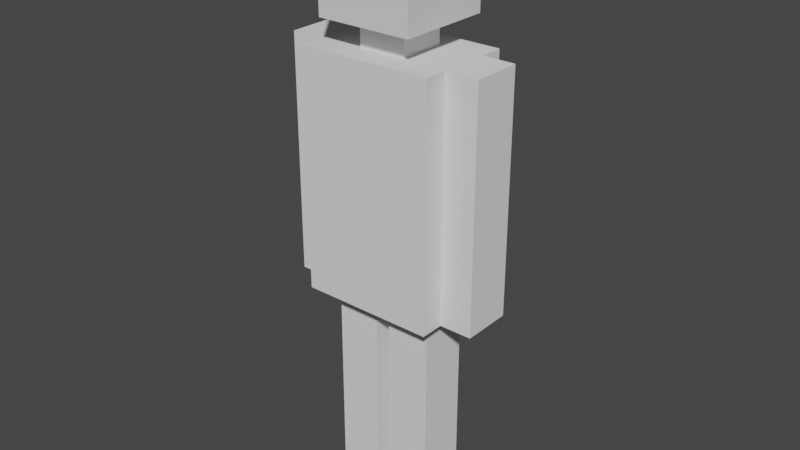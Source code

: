 # Source: Enemy.blend  (saved by Blender 2.80.75; exported with 4.5.12 LTS)
import bpy
from mathutils import Matrix  # noqa: F401  (used for matrix-valued properties, if any)

bpy.ops.wm.read_factory_settings(use_empty=True)
scene = bpy.context.scene
scene.name = 'Scene'

# ---- collections
col_collection = bpy.data.collections.new('Collection'); scene.collection.children.link(col_collection)

# ---- materials (node trees are filled in below, after node groups)
mat_material = bpy.data.materials.new('Material')
mat_material.alpha_threshold = 0.0
mat_material.use_transparent_shadow = False
mat_material.line_color = (0.0, 0.0, 0.0, 1.0)

# ---- material node trees
mat_material.use_nodes = True; mat_material.node_tree.nodes.clear()
_N = mat_material.node_tree.nodes; _L = mat_material.node_tree.links
n0 = _N.new('ShaderNodeOutputMaterial'); n0.name = 'Material Output'; n0.location = (300, 300)
n1 = _N.new('ShaderNodeBsdfPrincipled'); n1.name = 'Principled BSDF'; n1.location = (10, 300)
n1.distribution = 'GGX'
n1.subsurface_method = 'BURLEY'
n1.inputs[2].default_value = 0.4
n1.inputs[3].default_value = 1.45
n1.inputs[27].default_value = (0.0, 0.0, 0.0, 1.0)
n1.inputs[28].default_value = 1.0
_L.new(n1.outputs[0], n0.inputs[0])
n0.is_active_output = True

# ---- world
world_world = bpy.data.worlds.new('World'); scene.world = world_world
world_world.use_nodes = True; world_world.node_tree.nodes.clear()
_N = world_world.node_tree.nodes; _L = world_world.node_tree.links
n0 = _N.new('ShaderNodeOutputWorld'); n0.name = 'World Output'; n0.location = (300, 300)
n1 = _N.new('ShaderNodeBackground'); n1.name = 'Background'; n1.location = (10, 300)
n1.inputs[0].default_value = (0.05088, 0.05088, 0.05088, 1.0)
_L.new(n1.outputs[0], n0.inputs[0])
n0.is_active_output = True
world_world.color = (0.05088, 0.05088, 0.05088)
world_world.use_sun_shadow = False
world_world.sun_shadow_jitter_overblur = 0.0

# ---- meshes
me_cube = bpy.data.meshes.new('Cube')
me_cube.from_pydata([(1.0, 1.0, 1.0), (1.0, 1.0, -1.0), (1.0, -1.0, 1.0), (1.0, -1.0, -1.0), (-1.0, 1.0, 1.0), (-1.0, 1.0, -1.0), (-1.0, -1.0, 1.0), (-1.0, -1.0, -1.0), (-0.4975, 0.4975, -1.0), (-0.4975, -0.4975, -1.0), (0.4975, 0.4975, -1.0), (0.4975, -0.4975, -1.0), (-0.4975, 0.4975, -1.75), (-0.4975, -0.4975, -1.75), (0.4975, 0.4975, -1.75), (0.4975, -0.4975, -1.75)], [], [(0, 4, 6, 2), (3, 2, 6, 7), (7, 6, 4, 5), (3, 7, 9, 11), (1, 0, 2, 3), (5, 4, 0, 1), (10, 11, 15, 14), (7, 5, 8, 9), (1, 3, 11, 10), (5, 1, 10, 8), (12, 14, 15, 13), (8, 10, 14, 12), (11, 9, 13, 15), (9, 8, 12, 13)])
_uv = me_cube.uv_layers.new(name='UVMap')
_uv.uv.foreach_set('vector', [0.375, 0.0, 0.625, 0.0, 0.625, 0.25, 0.375, 0.25, 0.375, 0.25, 0.625, 0.25, 0.625, 0.5, 0.375, 0.5, 0.375, 0.5, 0.625, 0.5, 0.625, 0.75, 0.375, 0.75, 0.375, 0.25, 0.375, 0.5, 0.375, 0.5, 0.375, 0.25, 0.125, 0.5, 0.375, 0.5, 0.375, 0.75, 0.125, 0.75, 0.625, 0.5, 0.875, 0.5, 0.875, 0.75, 0.625, 0.75, 0.125, 0.5, 0.125, 0.75, 0.125, 0.75, 0.125, 0.5, 0.375, 0.5, 0.375, 0.75, 0.375, 0.75, 0.375, 0.5, 0.125, 0.5, 0.125, 0.75, 0.125, 0.75, 0.125, 0.5, 0.625, 0.5, 0.625, 0.75, 0.625, 0.75, 0.625, 0.5, 0.375, 0.75, 0.625, 0.75, 0.625, 1.0, 0.375, 1.0, 0.625, 0.5, 0.625, 0.75, 0.625, 0.75, 0.625, 0.5, 0.375, 0.25, 0.375, 0.5, 0.375, 0.5, 0.375, 0.25, 0.375, 0.5, 0.375, 0.75, 0.375, 0.75, 0.375, 0.5])
me_cube.materials.append(mat_material)
me_cube.use_remesh_preserve_volume = False
me_cube.use_remesh_preserve_attributes = False
me_cube.use_mirror_vertex_groups = False
me_cube.update()
me_cube_001 = bpy.data.meshes.new('Cube.001')
me_cube_001.from_pydata([(-1.0, -1.0, -1.0), (-1.0, -1.0, 1.0), (-1.0, 1.0, -1.0), (-1.0, 1.0, 1.0), (1.0, -1.0, -1.0), (1.0, -1.0, 1.0), (1.0, 1.0, -1.0), (1.0, 1.0, 1.0)], [], [(0, 1, 3, 2), (2, 3, 7, 6), (6, 7, 5, 4), (4, 5, 1, 0), (2, 6, 4, 0), (7, 3, 1, 5)])
_uv = me_cube_001.uv_layers.new(name='UVMap')
_uv.uv.foreach_set('vector', [0.375, 0.0, 0.625, 0.0, 0.625, 0.25, 0.375, 0.25, 0.375, 0.25, 0.625, 0.25, 0.625, 0.5, 0.375, 0.5, 0.375, 0.5, 0.625, 0.5, 0.625, 0.75, 0.375, 0.75, 0.375, 0.75, 0.625, 0.75, 0.625, 1.0, 0.375, 1.0, 0.125, 0.5, 0.375, 0.5, 0.375, 0.75, 0.125, 0.75, 0.625, 0.5, 0.875, 0.5, 0.875, 0.75, 0.625, 0.75])
me_cube_001.use_remesh_preserve_volume = False
me_cube_001.use_remesh_preserve_attributes = False
me_cube_001.use_mirror_vertex_groups = False
me_cube_001.update()
me_cube_002 = bpy.data.meshes.new('Cube.002')
me_cube_002.from_pydata([(-1.0, -1.0, -1.899), (-1.0, -1.0, 0.1009), (-1.0, 1.0, -1.899), (-1.0, 1.0, 0.1009), (1.0, -1.0, -1.899), (1.0, -1.0, 0.1009), (1.0, 1.0, -1.899), (1.0, 1.0, 0.1009)], [], [(0, 1, 3, 2), (2, 3, 7, 6), (6, 7, 5, 4), (4, 5, 1, 0), (2, 6, 4, 0), (7, 3, 1, 5)])
_uv = me_cube_002.uv_layers.new(name='UVMap')
_uv.uv.foreach_set('vector', [0.375, 0.0, 0.625, 0.0, 0.625, 0.25, 0.375, 0.25, 0.375, 0.25, 0.625, 0.25, 0.625, 0.5, 0.375, 0.5, 0.375, 0.5, 0.625, 0.5, 0.625, 0.75, 0.375, 0.75, 0.375, 0.75, 0.625, 0.75, 0.625, 1.0, 0.375, 1.0, 0.125, 0.5, 0.375, 0.5, 0.375, 0.75, 0.125, 0.75, 0.625, 0.5, 0.875, 0.5, 0.875, 0.75, 0.625, 0.75])
me_cube_002.use_remesh_preserve_volume = False
me_cube_002.use_remesh_preserve_attributes = False
me_cube_002.use_mirror_vertex_groups = False
me_cube_002.update()
me_cube_003 = bpy.data.meshes.new('Cube.003')
me_cube_003.from_pydata([(-1.0, -1.0, -1.899), (-1.0, -1.0, 0.1009), (-1.0, 1.0, -1.899), (-1.0, 1.0, 0.1009), (1.0, -1.0, -1.899), (1.0, -1.0, 0.1009), (1.0, 1.0, -1.899), (1.0, 1.0, 0.1009)], [], [(0, 1, 3, 2), (2, 3, 7, 6), (6, 7, 5, 4), (4, 5, 1, 0), (2, 6, 4, 0), (7, 3, 1, 5)])
_uv = me_cube_003.uv_layers.new(name='UVMap')
_uv.uv.foreach_set('vector', [0.375, 0.0, 0.625, 0.0, 0.625, 0.25, 0.375, 0.25, 0.375, 0.25, 0.625, 0.25, 0.625, 0.5, 0.375, 0.5, 0.375, 0.5, 0.625, 0.5, 0.625, 0.75, 0.375, 0.75, 0.375, 0.75, 0.625, 0.75, 0.625, 1.0, 0.375, 1.0, 0.125, 0.5, 0.375, 0.5, 0.375, 0.75, 0.125, 0.75, 0.625, 0.5, 0.875, 0.5, 0.875, 0.75, 0.625, 0.75])
me_cube_003.use_remesh_preserve_volume = False
me_cube_003.use_remesh_preserve_attributes = False
me_cube_003.use_mirror_vertex_groups = False
me_cube_003.update()
me_cube_004 = bpy.data.meshes.new('Cube.004')
me_cube_004.from_pydata([(-1.0, -1.0, -1.807), (-1.0, -1.0, 0.1928), (-1.0, 1.0, -1.807), (-1.0, 1.0, 0.1928), (1.0, -1.0, -1.807), (1.0, -1.0, 0.1928), (1.0, 1.0, -1.807), (1.0, 1.0, 0.1928)], [], [(0, 1, 3, 2), (2, 3, 7, 6), (6, 7, 5, 4), (4, 5, 1, 0), (2, 6, 4, 0), (7, 3, 1, 5)])
_uv = me_cube_004.uv_layers.new(name='UVMap')
_uv.uv.foreach_set('vector', [0.375, 0.0, 0.625, 0.0, 0.625, 0.25, 0.375, 0.25, 0.375, 0.25, 0.625, 0.25, 0.625, 0.5, 0.375, 0.5, 0.375, 0.5, 0.625, 0.5, 0.625, 0.75, 0.375, 0.75, 0.375, 0.75, 0.625, 0.75, 0.625, 1.0, 0.375, 1.0, 0.125, 0.5, 0.375, 0.5, 0.375, 0.75, 0.125, 0.75, 0.625, 0.5, 0.875, 0.5, 0.875, 0.75, 0.625, 0.75])
me_cube_004.use_remesh_preserve_volume = False
me_cube_004.use_remesh_preserve_attributes = False
me_cube_004.use_mirror_vertex_groups = False
me_cube_004.update()
me_cube_005 = bpy.data.meshes.new('Cube.005')
me_cube_005.from_pydata([(-1.0, -1.0, -1.807), (-1.0, -1.0, 0.1928), (-1.0, 1.0, -1.807), (-1.0, 1.0, 0.1928), (1.0, -1.0, -1.807), (1.0, -1.0, 0.1928), (1.0, 1.0, -1.807), (1.0, 1.0, 0.1928)], [], [(0, 1, 3, 2), (2, 3, 7, 6), (6, 7, 5, 4), (4, 5, 1, 0), (2, 6, 4, 0), (7, 3, 1, 5)])
_uv = me_cube_005.uv_layers.new(name='UVMap')
_uv.uv.foreach_set('vector', [0.375, 0.0, 0.625, 0.0, 0.625, 0.25, 0.375, 0.25, 0.375, 0.25, 0.625, 0.25, 0.625, 0.5, 0.375, 0.5, 0.375, 0.5, 0.625, 0.5, 0.625, 0.75, 0.375, 0.75, 0.375, 0.75, 0.625, 0.75, 0.625, 1.0, 0.375, 1.0, 0.125, 0.5, 0.375, 0.5, 0.375, 0.75, 0.125, 0.75, 0.625, 0.5, 0.875, 0.5, 0.875, 0.75, 0.625, 0.75])
me_cube_005.use_remesh_preserve_volume = False
me_cube_005.use_remesh_preserve_attributes = False
me_cube_005.use_mirror_vertex_groups = False
me_cube_005.update()

# ---- objects
ob_body = bpy.data.objects.new('Body', me_cube)
ob_cube = bpy.data.objects.new('Cube', me_cube_001)
ob_leg_left = bpy.data.objects.new('Leg Left', me_cube_002)
ob_leg_right = bpy.data.objects.new('Leg Right', me_cube_003)
ob_arm_left = bpy.data.objects.new('Arm Left', me_cube_004)
ob_arm_right = bpy.data.objects.new('Arm Right', me_cube_005)

# ---- transforms, parenting, visibility, modifiers, constraints
ob_body.location = (3.497e-18, 3.497e-18, 4.496)
ob_body.rotation_euler = (0.0, -0.0, -1.571)
ob_body.scale = (0.4, 0.4, 0.4)
ob_body.lock_rotations_4d = False
ob_body.empty_display_type = 'ARROWS'
ob_body.lineart.crease_threshold = 0.0
ob_cube.location = (3.497e-18, 3.497e-18, 2.868)
ob_cube.rotation_euler = (0.0, -0.0, -1.571)
ob_cube.scale = (0.4115, 0.5694, 1.0)
ob_cube.lineart.crease_threshold = 0.0
ob_leg_left.location = (-0.25, 0.0, 1.895)
ob_leg_left.rotation_euler = (0.0, -0.0, -1.571)
ob_leg_left.scale = (0.2104, 0.1889, 1.0)
ob_leg_left.lineart.crease_threshold = 0.0
ob_leg_right.location = (0.25, 0.0, 1.895)
ob_leg_right.rotation_euler = (0.0, -0.0, -1.571)
ob_leg_right.scale = (0.2104, 0.1889, 1.0)
ob_leg_right.lineart.crease_threshold = 0.0
ob_arm_left.location = (-0.7066, 5.96e-08, 3.675)
ob_arm_left.rotation_euler = (0.0, -0.0, -1.571)
ob_arm_left.scale = (0.2104, 0.1372, 1.0)
ob_arm_left.lineart.crease_threshold = 0.0
ob_arm_right.location = (0.7066, -5.96e-08, 3.675)
ob_arm_right.rotation_euler = (0.0, -0.0, -1.571)
ob_arm_right.scale = (0.2104, 0.1372, 1.0)
ob_arm_right.lineart.crease_threshold = 0.0

# ---- collection membership
col_collection.objects.link(ob_body)
col_collection.objects.link(ob_cube)
col_collection.objects.link(ob_leg_left)
col_collection.objects.link(ob_leg_right)
col_collection.objects.link(ob_arm_left)
col_collection.objects.link(ob_arm_right)

# ---- scene / render settings (as saved in the file)
scene.frame_start = 1; scene.frame_end = 250; scene.frame_set(1)
scene.render.engine = 'BLENDER_EEVEE_NEXT'
scene.cycles.use_denoising = False
scene.cycles.samples = 128
scene.cycles.sampling_pattern = 'TABULATED_SOBOL'
scene.cycles.use_adaptive_sampling = False
scene.cycles.use_light_tree = False
scene.view_settings.view_transform = 'Filmic'
bpy.context.view_layer.update()

# ---- added for rendering (the .blend has no active camera and no usable light): camera, sun
cam_auto = bpy.data.cameras.new('AutoCamera')
cam_auto.lens = 50.0
cam_auto.sensor_width = 36.0
cam_auto.clip_end = 1000.0
ob_auto_camera = bpy.data.objects.new('AutoCamera', cam_auto)
scene.collection.objects.link(ob_auto_camera)
ob_auto_camera.location = (4.85487, -5.82585, 6.32988)
ob_auto_camera.rotation_euler = (1.09748, -7.21219e-08, 0.694738)
scene.camera = ob_auto_camera
light_auto_sun = bpy.data.lights.new('AutoSun', 'SUN')
light_auto_sun.energy = 3.0
light_auto_sun.angle = 0.0523599
ob_auto_sun = bpy.data.objects.new('AutoSun', light_auto_sun)
scene.collection.objects.link(ob_auto_sun)
ob_auto_sun.rotation_euler = (0.872665, 0.174533, 0.523599)
bpy.context.view_layer.update()
